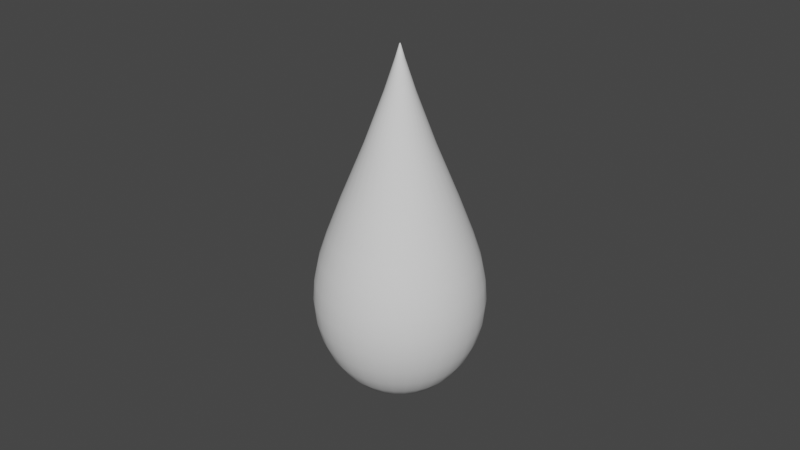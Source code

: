 # Source: raindrop.blend  (saved by Blender 2.82.7; exported with 4.5.12 LTS)
import bpy
from mathutils import Matrix  # noqa: F401  (used for matrix-valued properties, if any)

bpy.ops.wm.read_factory_settings(use_empty=True)
scene = bpy.context.scene
scene.name = 'Scene'

# ---- collections
col_collection = bpy.data.collections.new('Collection'); scene.collection.children.link(col_collection)

# ---- world
world_world = bpy.data.worlds.new('World'); scene.world = world_world
world_world.use_nodes = True; world_world.node_tree.nodes.clear()
_N = world_world.node_tree.nodes; _L = world_world.node_tree.links
n0 = _N.new('ShaderNodeOutputWorld'); n0.name = 'World Output'; n0.location = (300, 300)
n1 = _N.new('ShaderNodeBackground'); n1.name = 'Background'; n1.location = (10, 300)
n1.inputs[0].default_value = (0.05088, 0.05088, 0.05088, 1.0)
_L.new(n1.outputs[0], n0.inputs[0])
n0.is_active_output = True
world_world.color = (0.05088, 0.05088, 0.05088)
world_world.use_sun_shadow = False
world_world.sun_shadow_jitter_overblur = 0.0

# ---- meshes
me_sphere = bpy.data.meshes.new('Sphere')
me_sphere.from_pydata([(-9.465e-08, 0.004258, 1.864), (-8.072e-08, 0.03149, 1.773), (2.813e-08, 0.3922, 0.8117), (3.622e-08, 0.4904, 0.5547), (3.622e-08, 0.5449, 0.3909), (3.622e-08, 0.5785, 0.2319), (3.622e-08, 0.5898, 0.08514), (3.622e-08, 0.5785, -0.05391), (3.622e-08, 0.3277, -0.5075), (0.0008306, 0.004176, 1.864), (0.006143, 0.03088, 1.773), (0.07652, 0.3847, 0.8117), (0.09568, 0.481, 0.5547), (0.1063, 0.5345, 0.3909), (0.1129, 0.5674, 0.2319), (0.1151, 0.5785, 0.08514), (0.1129, 0.5674, -0.05391), (0.1063, 0.5345, -0.1876), (0.09568, 0.481, -0.3108), (0.08137, 0.4091, -0.4189), (0.06393, 0.3214, -0.5075), (0.04403, 0.2214, -0.5734), (0.02245, 0.1129, -0.6139), (0.001629, 0.003933, 1.864), (0.01205, 0.02909, 1.773), (0.1501, 0.3624, 0.8117), (0.1877, 0.4531, 0.5547), (0.2085, 0.5034, 0.3909), (0.2214, 0.5345, 0.2319), (0.2257, 0.5449, 0.08514), (0.2214, 0.5345, -0.05391), (0.2085, 0.5034, -0.1876), (0.1877, 0.4531, -0.3108), (0.1596, 0.3853, -0.4189), (0.1254, 0.3027, -0.5075), (0.08638, 0.2085, -0.5734), (0.04403, 0.1063, -0.6139), (0.002366, 0.00354, 1.864), (0.01749, 0.02618, 1.773), (0.2179, 0.3261, 0.8117), (0.2725, 0.4078, 0.5547), (0.3027, 0.4531, 0.3909), (0.3214, 0.481, 0.2319), (0.3277, 0.4904, 0.08514), (0.3214, 0.481, -0.05391), (0.3027, 0.4531, -0.1876), (0.2725, 0.4078, -0.3108), (0.2317, 0.3468, -0.4189), (0.1821, 0.2725, -0.5075), (0.1254, 0.1877, -0.5734), (0.06393, 0.09568, -0.6139), (0.003011, 0.00301, 1.864), (0.02226, 0.02226, 1.773), (0.2774, 0.2774, 0.8117), (0.3468, 0.3468, 0.5547), (0.3853, 0.3853, 0.3909), (0.4091, 0.4091, 0.2319), (0.4171, 0.4171, 0.08514), (0.4091, 0.4091, -0.05391), (0.3853, 0.3853, -0.1876), (0.3468, 0.3468, -0.3108), (0.2949, 0.2949, -0.4189), (0.2317, 0.2317, -0.5075), (0.1596, 0.1596, -0.5734), (0.08137, 0.08137, -0.6139), (0.00354, 0.002365, 1.864), (0.02618, 0.01749, 1.773), (0.3261, 0.2179, 0.8117), (0.4078, 0.2725, 0.5547), (0.4531, 0.3027, 0.3909), (0.481, 0.3214, 0.2319), (0.4904, 0.3277, 0.08514), (0.481, 0.3214, -0.05391), (0.4531, 0.3027, -0.1876), (0.4078, 0.2725, -0.3108), (0.3468, 0.2317, -0.4189), (0.2725, 0.1821, -0.5075), (0.1877, 0.1254, -0.5734), (0.09568, 0.06393, -0.6139), (0.003934, 0.001629, 1.864), (0.02909, 0.01205, 1.773), (0.3624, 0.1501, 0.8117), (0.4531, 0.1877, 0.5547), (0.5034, 0.2085, 0.3909), (0.5345, 0.2214, 0.2319), (0.5449, 0.2257, 0.08514), (0.5345, 0.2214, -0.05391), (0.5034, 0.2085, -0.1876), (0.4531, 0.1877, -0.3108), (0.3853, 0.1596, -0.4189), (0.3027, 0.1254, -0.5075), (0.2085, 0.08638, -0.5734), (0.1063, 0.04403, -0.6139), (0.004176, 0.0008302, 1.864), (0.03088, 0.006142, 1.773), (0.3847, 0.07652, 0.8117), (0.481, 0.09568, 0.5547), (0.5345, 0.1063, 0.3909), (0.5674, 0.1129, 0.2319), (0.5785, 0.1151, 0.08514), (0.5674, 0.1129, -0.05391), (0.5345, 0.1063, -0.1876), (0.481, 0.09568, -0.3108), (0.4091, 0.08137, -0.4189), (0.3214, 0.06393, -0.5075), (0.2214, 0.04403, -0.5734), (0.1129, 0.02245, -0.6139), (0.004258, -4.398e-07, 1.864), (0.03149, -4.253e-07, 1.773), (0.3922, -3.133e-07, 0.8117), (0.4904, -3.137e-07, 0.5547), (0.5449, -2.786e-07, 0.3909), (0.5785, -3.489e-07, 0.2319), (0.5898, -3.401e-07, 0.08514), (0.5785, -3.489e-07, -0.05391), (0.5449, -2.522e-07, -0.1876), (0.4904, -3.137e-07, -0.3108), (0.4171, -3.049e-07, -0.4189), (0.3277, -3.181e-07, -0.5075), (0.2257, -2.961e-07, -0.5734), (0.1151, -2.983e-07, -0.6139), (0.004176, -0.0008311, 1.864), (0.03088, -0.006143, 1.773), (0.3847, -0.07652, 0.8117), (0.481, -0.09568, 0.5547), (0.5345, -0.1063, 0.3909), (0.5674, -0.1129, 0.2319), (0.5785, -0.1151, 0.08514), (0.5674, -0.1129, -0.05391), (0.5345, -0.1063, -0.1876), (0.481, -0.09568, -0.3108), (0.4091, -0.08137, -0.4189), (0.3214, -0.06393, -0.5075), (0.2214, -0.04404, -0.5734), (0.1129, -0.02245, -0.6139), (0.003934, -0.00163, 1.864), (0.02909, -0.01205, 1.773), (0.3624, -0.1501, 0.8117), (0.4531, -0.1877, 0.5547), (0.5034, -0.2085, 0.3909), (0.5345, -0.2214, 0.2319), (0.5449, -0.2257, 0.08514), (0.5345, -0.2214, -0.05391), (0.5034, -0.2085, -0.1876), (0.4531, -0.1877, -0.3108), (0.3853, -0.1596, -0.4189), (0.3027, -0.1254, -0.5075), (0.2085, -0.08638, -0.5734), (0.1063, -0.04404, -0.6139), (0.00354, -0.002366, 1.864), (0.02618, -0.01749, 1.773), (0.3261, -0.2179, 0.8117), (0.4078, -0.2725, 0.5547), (0.4531, -0.3027, 0.3909), (0.481, -0.3214, 0.2319), (0.4904, -0.3277, 0.08514), (0.481, -0.3214, -0.05391), (0.4531, -0.3027, -0.1876), (0.4078, -0.2725, -0.3108), (0.3468, -0.2317, -0.4189), (0.2725, -0.1821, -0.5075), (0.1877, -0.1254, -0.5734), (0.09568, -0.06393, -0.6139), (0.003011, -0.003011, 1.864), (0.02226, -0.02226, 1.773), (0.2774, -0.2774, 0.8117), (0.3468, -0.3468, 0.5547), (0.3853, -0.3853, 0.3909), (0.4091, -0.4091, 0.2319), (0.4171, -0.4171, 0.08514), (0.4091, -0.4091, -0.05391), (0.3853, -0.3853, -0.1876), (0.3468, -0.3468, -0.3108), (0.2949, -0.2949, -0.4189), (0.2317, -0.2317, -0.5075), (0.1596, -0.1596, -0.5734), (0.08137, -0.08137, -0.6139), (0.002365, -0.003541, 1.864), (0.01749, -0.02618, 1.773), (0.2179, -0.3261, 0.8117), (0.2725, -0.4078, 0.5547), (0.3027, -0.4531, 0.3909), (0.3214, -0.481, 0.2319), (0.3277, -0.4904, 0.08514), (0.3214, -0.481, -0.05391), (0.3027, -0.4531, -0.1876), (0.2725, -0.4078, -0.3108), (0.2317, -0.3468, -0.4189), (0.1821, -0.2725, -0.5075), (0.1254, -0.1877, -0.5734), (0.06393, -0.09568, -0.6139), (3.622e-08, -3.089e-07, -0.6276), (0.001629, -0.003934, 1.864), (0.01205, -0.02909, 1.773), (0.1501, -0.3624, 0.8117), (0.1877, -0.4531, 0.5547), (0.2085, -0.5034, 0.3909), (0.2214, -0.5345, 0.2319), (0.2257, -0.5449, 0.08514), (0.2214, -0.5345, -0.05391), (0.2085, -0.5034, -0.1876), (0.1877, -0.4531, -0.3108), (0.1596, -0.3853, -0.4189), (0.1254, -0.3027, -0.5075), (0.08638, -0.2085, -0.5734), (0.04403, -0.1063, -0.6139), (0.0008306, -0.004177, 1.864), (0.006143, -0.03088, 1.773), (0.07652, -0.3847, 0.8117), (0.09568, -0.481, 0.5547), (0.1063, -0.5345, 0.3909), (0.1129, -0.5674, 0.2319), (0.1151, -0.5785, 0.08514), (0.1129, -0.5674, -0.05391), (0.1063, -0.5345, -0.1876), (0.09568, -0.481, -0.3108), (0.08137, -0.4091, -0.4189), (0.06393, -0.3214, -0.5075), (0.04403, -0.2214, -0.5734), (0.02245, -0.1129, -0.6139), (-9.481e-08, -0.004258, 1.864), (-7.733e-08, -0.03149, 1.773), (1.379e-08, -0.3922, 0.8117), (-1.418e-08, -0.4904, 0.5547), (7.371e-08, -0.5449, 0.3909), (-1.418e-08, -0.5785, 0.2319), (-2.297e-08, -0.5898, 0.08514), (-1.418e-08, -0.5785, -0.05391), (7.371e-08, -0.5449, -0.1876), (-1.418e-08, -0.4904, -0.3108), (2.098e-08, -0.4171, -0.4189), (2.977e-08, -0.3277, -0.5075), (3.856e-08, -0.2257, -0.5734), (3.856e-08, -0.1151, -0.6139), (-0.0008308, -0.004177, 1.864), (-0.006143, -0.03088, 1.773), (-0.07652, -0.3847, 0.8117), (-0.09568, -0.481, 0.5547), (-0.1063, -0.5345, 0.3909), (-0.1129, -0.5674, 0.2319), (-0.1151, -0.5785, 0.08514), (-0.1129, -0.5674, -0.05391), (-0.1063, -0.5345, -0.1876), (-0.09568, -0.481, -0.3108), (-0.08137, -0.4091, -0.4189), (-0.06393, -0.3214, -0.5075), (-0.04403, -0.2214, -0.5734), (-0.02245, -0.1129, -0.6139), (-0.00163, -0.003934, 1.864), (-0.01205, -0.02909, 1.773), (-0.1501, -0.3624, 0.8117), (-0.1877, -0.4531, 0.5547), (-0.2085, -0.5034, 0.3909), (-0.2214, -0.5345, 0.2319), (-0.2257, -0.5449, 0.08514), (-0.2214, -0.5345, -0.05391), (-0.2085, -0.5034, -0.1876), (-0.1877, -0.4531, -0.3108), (-0.1596, -0.3853, -0.4189), (-0.1254, -0.3027, -0.5075), (-0.08638, -0.2085, -0.5734), (-0.04403, -0.1063, -0.6139), (-0.002366, -0.003541, 1.864), (-0.01749, -0.02618, 1.773), (-0.2179, -0.3261, 0.8117), (-0.2725, -0.4078, 0.5547), (-0.3027, -0.4531, 0.3909), (-0.3214, -0.481, 0.2319), (-0.3277, -0.4904, 0.08514), (-0.3214, -0.481, -0.05391), (-0.3027, -0.4531, -0.1876), (-0.2725, -0.4078, -0.3108), (-0.2317, -0.3468, -0.4189), (-0.1821, -0.2725, -0.5075), (-0.1254, -0.1877, -0.5734), (-0.06393, -0.09568, -0.6139), (-9.968e-08, -4.448e-07, 1.868), (-0.003011, -0.003011, 1.864), (-0.02226, -0.02226, 1.773), (-0.2774, -0.2774, 0.8117), (-0.3468, -0.3468, 0.5547), (-0.3853, -0.3853, 0.3909), (-0.4091, -0.4091, 0.2319), (-0.4171, -0.4171, 0.08514), (-0.4091, -0.4091, -0.05391), (-0.3853, -0.3853, -0.1876), (-0.3468, -0.3468, -0.3108), (-0.2949, -0.2949, -0.4189), (-0.2317, -0.2317, -0.5075), (-0.1596, -0.1596, -0.5734), (-0.08137, -0.08137, -0.6139), (-0.00354, -0.002366, 1.864), (-0.02618, -0.01749, 1.773), (-0.3261, -0.2179, 0.8117), (-0.4078, -0.2725, 0.5547), (-0.4531, -0.3027, 0.3909), (-0.481, -0.3214, 0.2319), (-0.4904, -0.3277, 0.08514), (-0.481, -0.3214, -0.05391), (-0.4531, -0.3027, -0.1876), (-0.4078, -0.2725, -0.3108), (-0.3468, -0.2317, -0.4189), (-0.2725, -0.1821, -0.5075), (-0.1877, -0.1254, -0.5734), (-0.09568, -0.06393, -0.6139), (-0.003934, -0.00163, 1.864), (-0.02909, -0.01205, 1.773), (-0.3624, -0.1501, 0.8117), (-0.4531, -0.1877, 0.5547), (-0.5034, -0.2085, 0.3909), (-0.5345, -0.2214, 0.2319), (-0.5449, -0.2257, 0.08514), (-0.5345, -0.2214, -0.05391), (-0.5034, -0.2085, -0.1876), (-0.4531, -0.1877, -0.3108), (-0.3853, -0.1596, -0.4189), (-0.3027, -0.1254, -0.5075), (-0.2085, -0.08638, -0.5734), (-0.1063, -0.04404, -0.6139), (-0.004176, -0.0008311, 1.864), (-0.03088, -0.006143, 1.773), (-0.3847, -0.07652, 0.8117), (-0.481, -0.09568, 0.5547), (-0.5345, -0.1063, 0.3909), (-0.5674, -0.1129, 0.2319), (-0.5785, -0.1151, 0.08514), (-0.5674, -0.1129, -0.05391), (-0.5345, -0.1063, -0.1876), (-0.481, -0.09568, -0.3108), (-0.4091, -0.08137, -0.4189), (-0.3214, -0.06393, -0.5075), (-0.2214, -0.04404, -0.5734), (-0.1129, -0.02245, -0.6139), (-0.004258, -4.394e-07, 1.864), (-0.03149, -4.222e-07, 1.773), (-0.3922, -2.389e-07, 0.8117), (-0.4904, -1.995e-07, 0.5547), (-0.5449, -3.049e-07, 0.3909), (-0.5785, -1.731e-07, 0.2319), (-0.5898, -1.995e-07, 0.08514), (-0.5785, -1.731e-07, -0.05391), (-0.5449, -3.049e-07, -0.1876), (-0.4904, -1.995e-07, -0.3108), (-0.4171, -2.258e-07, -0.4189), (-0.3277, -2.698e-07, -0.5075), (-0.2257, -2.654e-07, -0.5734), (-0.1151, -3.027e-07, -0.6139), (-0.004176, 0.0008302, 1.864), (-0.03088, 0.006142, 1.773), (-0.3847, 0.07652, 0.8117), (-0.481, 0.09568, 0.5547), (-0.5345, 0.1063, 0.3909), (-0.5674, 0.1129, 0.2319), (-0.5785, 0.1151, 0.08514), (-0.5674, 0.1129, -0.05391), (-0.5345, 0.1063, -0.1876), (-0.481, 0.09568, -0.3108), (-0.4091, 0.08137, -0.4189), (-0.3214, 0.06393, -0.5075), (-0.2214, 0.04403, -0.5734), (-0.1129, 0.02245, -0.6139), (-0.003934, 0.001629, 1.864), (-0.02909, 0.01205, 1.773), (-0.3624, 0.1501, 0.8117), (-0.4531, 0.1877, 0.5547), (-0.5034, 0.2085, 0.3909), (-0.5345, 0.2214, 0.2319), (-0.5449, 0.2257, 0.08514), (-0.5345, 0.2214, -0.05391), (-0.5034, 0.2085, -0.1876), (-0.4531, 0.1877, -0.3108), (-0.3853, 0.1596, -0.4189), (-0.3027, 0.1254, -0.5075), (-0.2085, 0.08638, -0.5734), (-0.1063, 0.04403, -0.6139), (-0.00354, 0.002365, 1.864), (-0.02618, 0.01749, 1.773), (-0.3261, 0.2179, 0.8117), (-0.4078, 0.2725, 0.5547), (-0.4531, 0.3027, 0.3909), (-0.481, 0.3214, 0.2319), (-0.4904, 0.3277, 0.08514), (-0.481, 0.3214, -0.05391), (-0.4531, 0.3027, -0.1876), (-0.4078, 0.2725, -0.3108), (-0.3468, 0.2317, -0.4189), (-0.2725, 0.1821, -0.5075), (-0.1877, 0.1254, -0.5734), (-0.09568, 0.06393, -0.6139), (-0.003011, 0.00301, 1.864), (-0.02226, 0.02226, 1.773), (-0.2774, 0.2774, 0.8117), (-0.3468, 0.3468, 0.5547), (-0.3853, 0.3853, 0.3909), (-0.4091, 0.4091, 0.2319), (-0.4171, 0.4171, 0.08514), (-0.4091, 0.4091, -0.05391), (-0.3853, 0.3853, -0.1876), (-0.3468, 0.3468, -0.3108), (-0.2949, 0.2949, -0.4189), (-0.2317, 0.2317, -0.5075), (-0.1596, 0.1596, -0.5734), (-0.08137, 0.08137, -0.6139), (-0.002366, 0.00354, 1.864), (-0.01749, 0.02618, 1.773), (-0.2179, 0.3261, 0.8117), (-0.2725, 0.4078, 0.5547), (-0.3027, 0.4531, 0.3909), (-0.3214, 0.481, 0.2319), (-0.3277, 0.4904, 0.08514), (-0.3214, 0.481, -0.05391), (-0.3027, 0.4531, -0.1876), (-0.2725, 0.4078, -0.3108), (-0.2317, 0.3468, -0.4189), (-0.1821, 0.2725, -0.5075), (-0.1254, 0.1877, -0.5734), (-0.06393, 0.09568, -0.6139), (-0.00163, 0.003933, 1.864), (-0.01205, 0.02909, 1.773), (-0.1501, 0.3624, 0.8117), (-0.1877, 0.4531, 0.5547), (-0.2085, 0.5034, 0.3909), (-0.2214, 0.5345, 0.2319), (-0.2257, 0.5449, 0.08514), (-0.2214, 0.5345, -0.05391), (-0.2085, 0.5034, -0.1876), (-0.1877, 0.4531, -0.3108), (-0.1596, 0.3853, -0.4189), (-0.1254, 0.3027, -0.5075), (-0.08638, 0.2085, -0.5734), (-0.04403, 0.1063, -0.6139), (-0.0008308, 0.004176, 1.864), (-0.006143, 0.03088, 1.773), (-0.07652, 0.3847, 0.8117), (-0.09568, 0.481, 0.5547), (-0.1063, 0.5345, 0.3909), (-0.1129, 0.5674, 0.2319), (-0.1151, 0.5785, 0.08514), (-0.1129, 0.5674, -0.05391), (-0.1063, 0.5345, -0.1876), (-0.09568, 0.481, -0.3108), (-0.08137, 0.4091, -0.4189), (-0.06393, 0.3214, -0.5075), (-0.04403, 0.2214, -0.5734), (-0.02245, 0.1129, -0.6139), (7.371e-08, 0.5449, -0.1876), (1.968e-07, 0.4904, -0.3108), (1.264e-07, 0.4171, -0.4189), (8.25e-08, 0.2257, -0.5734), (4.515e-08, 0.1151, -0.6139), (-1.446e-08, 0.2316, 1.204), (-5.534e-08, 0.1004, 1.561), (0.01958, 0.09843, 1.561), (0.04518, 0.2272, 1.204), (0.03841, 0.09272, 1.561), (0.08863, 0.214, 1.204), (0.05576, 0.08344, 1.561), (0.1287, 0.1926, 1.204), (0.07096, 0.07096, 1.561), (0.1638, 0.1638, 1.204), (0.08344, 0.05576, 1.561), (0.1926, 0.1287, 1.204), (0.09272, 0.0384, 1.561), (0.214, 0.08863, 1.204), (0.09843, 0.01958, 1.561), (0.2272, 0.04518, 1.204), (0.1004, -3.98e-07, 1.561), (0.2316, -3.556e-07, 1.204), (0.09843, -0.01958, 1.561), (0.2272, -0.04518, 1.204), (0.09272, -0.03841, 1.561), (0.214, -0.08863, 1.204), (0.08344, -0.05576, 1.561), (0.1926, -0.1287, 1.204), (0.07096, -0.07096, 1.561), (0.1638, -0.1638, 1.204), (0.05576, -0.08344, 1.561), (0.1287, -0.1926, 1.204), (0.03841, -0.09272, 1.561), (0.08863, -0.214, 1.204), (0.01958, -0.09843, 1.561), (0.04518, -0.2272, 1.204), (-4.971e-08, -0.1004, 1.561), (-1.371e-08, -0.2316, 1.204), (-0.01958, -0.09843, 1.561), (-0.04518, -0.2272, 1.204), (-0.03841, -0.09272, 1.561), (-0.08863, -0.214, 1.204), (-0.05576, -0.08344, 1.561), (-0.1287, -0.1926, 1.204), (-0.07096, -0.07096, 1.561), (-0.1638, -0.1638, 1.204), (-0.08344, -0.05576, 1.561), (-0.1926, -0.1287, 1.204), (-0.09272, -0.03841, 1.561), (-0.214, -0.08863, 1.204), (-0.09843, -0.01958, 1.561), (-0.2271, -0.04518, 1.204), (-0.1004, -3.92e-07, 1.561), (-0.2316, -3.266e-07, 1.204), (-0.09843, 0.01958, 1.561), (-0.2271, 0.04518, 1.204), (-0.09272, 0.0384, 1.561), (-0.214, 0.08863, 1.204), (-0.08344, 0.05576, 1.561), (-0.1926, 0.1287, 1.204), (-0.07096, 0.07096, 1.561), (-0.1638, 0.1638, 1.204), (-0.05576, 0.08344, 1.561), (-0.1287, 0.1926, 1.204), (-0.03841, 0.09272, 1.561), (-0.08863, 0.214, 1.204), (-0.01958, 0.09843, 1.561), (-0.04518, 0.2271, 1.204)], [], [(8, 447, 19, 20), (4, 3, 12, 13), (448, 8, 20, 21), (5, 4, 13, 14), (449, 448, 21, 22), (6, 5, 14, 15), (0, 276, 9), (191, 449, 22), (7, 6, 15, 16), (1, 0, 9, 10), (445, 7, 16, 17), (433, 513, 450, 2), (446, 445, 17, 18), (452, 10, 24, 454), (447, 446, 18, 19), (3, 2, 11, 12), (19, 18, 32, 33), (12, 11, 25, 26), (20, 19, 33, 34), (13, 12, 26, 27), (21, 20, 34, 35), (14, 13, 27, 28), (22, 21, 35, 36), (15, 14, 28, 29), (9, 276, 23), (191, 22, 36), (16, 15, 29, 30), (10, 9, 23, 24), (17, 16, 30, 31), (11, 453, 455, 25), (18, 17, 31, 32), (454, 24, 38, 456), (23, 276, 37), (191, 36, 50), (30, 29, 43, 44), (24, 23, 37, 38), (31, 30, 44, 45), (25, 455, 457, 39), (32, 31, 45, 46), (456, 38, 52, 458), (33, 32, 46, 47), (26, 25, 39, 40), (34, 33, 47, 48), (27, 26, 40, 41), (35, 34, 48, 49), (28, 27, 41, 42), (36, 35, 49, 50), (29, 28, 42, 43), (40, 39, 53, 54), (48, 47, 61, 62), (41, 40, 54, 55), (49, 48, 62, 63), (42, 41, 55, 56), (50, 49, 63, 64), (43, 42, 56, 57), (37, 276, 51), (191, 50, 64), (44, 43, 57, 58), (38, 37, 51, 52), (45, 44, 58, 59), (39, 457, 459, 53), (46, 45, 59, 60), (458, 52, 66, 460), (47, 46, 60, 61), (58, 57, 71, 72), (52, 51, 65, 66), (59, 58, 72, 73), (53, 459, 461, 67), (60, 59, 73, 74), (460, 66, 80, 462), (61, 60, 74, 75), (54, 53, 67, 68), (62, 61, 75, 76), (55, 54, 68, 69), (63, 62, 76, 77), (56, 55, 69, 70), (64, 63, 77, 78), (57, 56, 70, 71), (51, 276, 65), (191, 64, 78), (76, 75, 89, 90), (69, 68, 82, 83), (77, 76, 90, 91), (70, 69, 83, 84), (78, 77, 91, 92), (71, 70, 84, 85), (65, 276, 79), (191, 78, 92), (72, 71, 85, 86), (66, 65, 79, 80), (73, 72, 86, 87), (67, 461, 463, 81), (74, 73, 87, 88), (462, 80, 94, 464), (75, 74, 88, 89), (68, 67, 81, 82), (80, 79, 93, 94), (87, 86, 100, 101), (81, 463, 465, 95), (88, 87, 101, 102), (464, 94, 108, 466), (89, 88, 102, 103), (82, 81, 95, 96), (90, 89, 103, 104), (83, 82, 96, 97), (91, 90, 104, 105), (84, 83, 97, 98), (92, 91, 105, 106), (85, 84, 98, 99), (79, 276, 93), (191, 92, 106), (86, 85, 99, 100), (97, 96, 110, 111), (105, 104, 118, 119), (98, 97, 111, 112), (106, 105, 119, 120), (99, 98, 112, 113), (93, 276, 107), (191, 106, 120), (100, 99, 113, 114), (94, 93, 107, 108), (101, 100, 114, 115), (95, 465, 467, 109), (102, 101, 115, 116), (466, 108, 122, 468), (103, 102, 116, 117), (96, 95, 109, 110), (104, 103, 117, 118), (115, 114, 128, 129), (109, 467, 469, 123), (116, 115, 129, 130), (468, 122, 136, 470), (117, 116, 130, 131), (110, 109, 123, 124), (118, 117, 131, 132), (111, 110, 124, 125), (119, 118, 132, 133), (112, 111, 125, 126), (120, 119, 133, 134), (113, 112, 126, 127), (107, 276, 121), (191, 120, 134), (114, 113, 127, 128), (108, 107, 121, 122), (133, 132, 146, 147), (126, 125, 139, 140), (134, 133, 147, 148), (127, 126, 140, 141), (121, 276, 135), (191, 134, 148), (128, 127, 141, 142), (122, 121, 135, 136), (129, 128, 142, 143), (123, 469, 471, 137), (130, 129, 143, 144), (470, 136, 150, 472), (131, 130, 144, 145), (124, 123, 137, 138), (132, 131, 145, 146), (125, 124, 138, 139), (144, 143, 157, 158), (472, 150, 164, 474), (145, 144, 158, 159), (138, 137, 151, 152), (146, 145, 159, 160), (139, 138, 152, 153), (147, 146, 160, 161), (140, 139, 153, 154), (148, 147, 161, 162), (141, 140, 154, 155), (135, 276, 149), (191, 148, 162), (142, 141, 155, 156), (136, 135, 149, 150), (143, 142, 156, 157), (137, 471, 473, 151), (162, 161, 175, 176), (155, 154, 168, 169), (149, 276, 163), (191, 162, 176), (156, 155, 169, 170), (150, 149, 163, 164), (157, 156, 170, 171), (151, 473, 475, 165), (158, 157, 171, 172), (474, 164, 178, 476), (159, 158, 172, 173), (152, 151, 165, 166), (160, 159, 173, 174), (153, 152, 166, 167), (161, 160, 174, 175), (154, 153, 167, 168), (476, 178, 193, 478), (173, 172, 186, 187), (166, 165, 179, 180), (174, 173, 187, 188), (167, 166, 180, 181), (175, 174, 188, 189), (168, 167, 181, 182), (176, 175, 189, 190), (169, 168, 182, 183), (163, 276, 177), (191, 176, 190), (170, 169, 183, 184), (164, 163, 177, 178), (171, 170, 184, 185), (165, 475, 477, 179), (172, 171, 185, 186), (183, 182, 197, 198), (177, 276, 192), (191, 190, 205), (184, 183, 198, 199), (178, 177, 192, 193), (185, 184, 199, 200), (179, 477, 479, 194), (186, 185, 200, 201), (478, 193, 207, 480), (187, 186, 201, 202), (180, 179, 194, 195), (188, 187, 202, 203), (181, 180, 195, 196), (189, 188, 203, 204), (182, 181, 196, 197), (190, 189, 204, 205), (202, 201, 215, 216), (195, 194, 208, 209), (203, 202, 216, 217), (196, 195, 209, 210), (204, 203, 217, 218), (197, 196, 210, 211), (205, 204, 218, 219), (198, 197, 211, 212), (192, 276, 206), (191, 205, 219), (199, 198, 212, 213), (193, 192, 206, 207), (200, 199, 213, 214), (194, 479, 481, 208), (201, 200, 214, 215), (480, 207, 221, 482), (206, 276, 220), (191, 219, 233), (213, 212, 226, 227), (207, 206, 220, 221), (214, 213, 227, 228), (208, 481, 483, 222), (215, 214, 228, 229), (482, 221, 235, 484), (216, 215, 229, 230), (209, 208, 222, 223), (217, 216, 230, 231), (210, 209, 223, 224), (218, 217, 231, 232), (211, 210, 224, 225), (219, 218, 232, 233), (212, 211, 225, 226), (223, 222, 236, 237), (231, 230, 244, 245), (224, 223, 237, 238), (232, 231, 245, 246), (225, 224, 238, 239), (233, 232, 246, 247), (226, 225, 239, 240), (220, 276, 234), (191, 233, 247), (227, 226, 240, 241), (221, 220, 234, 235), (228, 227, 241, 242), (222, 483, 485, 236), (229, 228, 242, 243), (484, 235, 249, 486), (230, 229, 243, 244), (241, 240, 254, 255), (235, 234, 248, 249), (242, 241, 255, 256), (236, 485, 487, 250), (243, 242, 256, 257), (486, 249, 263, 488), (244, 243, 257, 258), (237, 236, 250, 251), (245, 244, 258, 259), (238, 237, 251, 252), (246, 245, 259, 260), (239, 238, 252, 253), (247, 246, 260, 261), (240, 239, 253, 254), (234, 276, 248), (191, 247, 261), (259, 258, 272, 273), (252, 251, 265, 266), (260, 259, 273, 274), (253, 252, 266, 267), (261, 260, 274, 275), (254, 253, 267, 268), (248, 276, 262), (191, 261, 275), (255, 254, 268, 269), (249, 248, 262, 263), (256, 255, 269, 270), (250, 487, 489, 264), (257, 256, 270, 271), (488, 263, 278, 490), (258, 257, 271, 272), (251, 250, 264, 265), (270, 269, 284, 285), (264, 489, 491, 279), (271, 270, 285, 286), (490, 278, 292, 492), (272, 271, 286, 287), (265, 264, 279, 280), (273, 272, 287, 288), (266, 265, 280, 281), (274, 273, 288, 289), (267, 266, 281, 282), (275, 274, 289, 290), (268, 267, 282, 283), (262, 276, 277), (191, 275, 290), (269, 268, 283, 284), (263, 262, 277, 278), (289, 288, 302, 303), (282, 281, 295, 296), (290, 289, 303, 304), (283, 282, 296, 297), (277, 276, 291), (191, 290, 304), (284, 283, 297, 298), (278, 277, 291, 292), (285, 284, 298, 299), (279, 491, 493, 293), (286, 285, 299, 300), (492, 292, 306, 494), (287, 286, 300, 301), (280, 279, 293, 294), (288, 287, 301, 302), (281, 280, 294, 295), (293, 493, 495, 307), (300, 299, 313, 314), (494, 306, 320, 496), (301, 300, 314, 315), (294, 293, 307, 308), (302, 301, 315, 316), (295, 294, 308, 309), (303, 302, 316, 317), (296, 295, 309, 310), (304, 303, 317, 318), (297, 296, 310, 311), (291, 276, 305), (191, 304, 318), (298, 297, 311, 312), (292, 291, 305, 306), (299, 298, 312, 313), (310, 309, 323, 324), (318, 317, 331, 332), (311, 310, 324, 325), (305, 276, 319), (191, 318, 332), (312, 311, 325, 326), (306, 305, 319, 320), (313, 312, 326, 327), (307, 495, 497, 321), (314, 313, 327, 328), (496, 320, 334, 498), (315, 314, 328, 329), (308, 307, 321, 322), (316, 315, 329, 330), (309, 308, 322, 323), (317, 316, 330, 331), (328, 327, 341, 342), (498, 334, 348, 500), (329, 328, 342, 343), (322, 321, 335, 336), (330, 329, 343, 344), (323, 322, 336, 337), (331, 330, 344, 345), (324, 323, 337, 338), (332, 331, 345, 346), (325, 324, 338, 339), (319, 276, 333), (191, 332, 346), (326, 325, 339, 340), (320, 319, 333, 334), (327, 326, 340, 341), (321, 497, 499, 335), (346, 345, 359, 360), (339, 338, 352, 353), (333, 276, 347), (191, 346, 360), (340, 339, 353, 354), (334, 333, 347, 348), (341, 340, 354, 355), (335, 499, 501, 349), (342, 341, 355, 356), (500, 348, 362, 502), (343, 342, 356, 357), (336, 335, 349, 350), (344, 343, 357, 358), (337, 336, 350, 351), (345, 344, 358, 359), (338, 337, 351, 352), (502, 362, 376, 504), (357, 356, 370, 371), (350, 349, 363, 364), (358, 357, 371, 372), (351, 350, 364, 365), (359, 358, 372, 373), (352, 351, 365, 366), (360, 359, 373, 374), (353, 352, 366, 367), (347, 276, 361), (191, 360, 374), (354, 353, 367, 368), (348, 347, 361, 362), (355, 354, 368, 369), (349, 501, 503, 363), (356, 355, 369, 370), (367, 366, 380, 381), (361, 276, 375), (191, 374, 388), (368, 367, 381, 382), (362, 361, 375, 376), (369, 368, 382, 383), (363, 503, 505, 377), (370, 369, 383, 384), (504, 376, 390, 506), (371, 370, 384, 385), (364, 363, 377, 378), (372, 371, 385, 386), (365, 364, 378, 379), (373, 372, 386, 387), (366, 365, 379, 380), (374, 373, 387, 388), (385, 384, 398, 399), (378, 377, 391, 392), (386, 385, 399, 400), (379, 378, 392, 393), (387, 386, 400, 401), (380, 379, 393, 394), (388, 387, 401, 402), (381, 380, 394, 395), (375, 276, 389), (191, 388, 402), (382, 381, 395, 396), (376, 375, 389, 390), (383, 382, 396, 397), (377, 505, 507, 391), (384, 383, 397, 398), (506, 390, 404, 508), (191, 402, 416), (396, 395, 409, 410), (390, 389, 403, 404), (397, 396, 410, 411), (391, 507, 509, 405), (398, 397, 411, 412), (508, 404, 418, 510), (399, 398, 412, 413), (392, 391, 405, 406), (400, 399, 413, 414), (393, 392, 406, 407), (401, 400, 414, 415), (394, 393, 407, 408), (402, 401, 415, 416), (395, 394, 408, 409), (389, 276, 403), (414, 413, 427, 428), (407, 406, 420, 421), (415, 414, 428, 429), (408, 407, 421, 422), (416, 415, 429, 430), (409, 408, 422, 423), (403, 276, 417), (191, 416, 430), (410, 409, 423, 424), (404, 403, 417, 418), (411, 410, 424, 425), (405, 509, 511, 419), (412, 411, 425, 426), (510, 418, 432, 512), (413, 412, 426, 427), (406, 405, 419, 420), (418, 417, 431, 432), (425, 424, 438, 439), (419, 511, 513, 433), (426, 425, 439, 440), (427, 426, 440, 441), (420, 419, 433, 434), (428, 427, 441, 442), (421, 420, 434, 435), (429, 428, 442, 443), (422, 421, 435, 436), (430, 429, 443, 444), (423, 422, 436, 437), (417, 276, 431), (191, 430, 444), (424, 423, 437, 438), (435, 434, 3, 4), (443, 442, 8, 448), (436, 435, 4, 5), (444, 443, 448, 449), (437, 436, 5, 6), (431, 276, 0), (191, 444, 449), (438, 437, 6, 7), (432, 431, 0, 1), (439, 438, 7, 445), (451, 1, 10, 452), (440, 439, 445, 446), (2, 450, 453, 11), (441, 440, 446, 447), (434, 433, 2, 3), (442, 441, 447, 8), (453, 450, 451, 452), (455, 453, 452, 454), (457, 455, 454, 456), (459, 457, 456, 458), (461, 459, 458, 460), (463, 461, 460, 462), (465, 463, 462, 464), (467, 465, 464, 466), (469, 467, 466, 468), (471, 469, 468, 470), (470, 472, 473, 471), (475, 473, 472, 474), (474, 476, 477, 475), (479, 477, 476, 478), (481, 479, 478, 480), (483, 481, 480, 482), (485, 483, 482, 484), (487, 485, 484, 486), (489, 487, 486, 488), (491, 489, 488, 490), (493, 491, 490, 492), (495, 493, 492, 494), (497, 495, 494, 496), (496, 498, 499, 497), (501, 499, 498, 500), (500, 502, 503, 501), (505, 503, 502, 504), (507, 505, 504, 506), (509, 507, 506, 508), (511, 509, 508, 510), (513, 511, 510, 512), (450, 513, 512, 451), (512, 432, 1, 451)])
me_sphere.polygons.foreach_set('use_smooth', [True] * 544)
_uv = me_sphere.uv_layers.new(name='UVMap')
_uv.uv.foreach_set('vector', [0.75, 0.1875, 0.75, 0.25, 0.7188, 0.25, 0.7188, 0.1875, 0.75, 0.625, 0.75, 0.6875, 0.7188, 0.6875, 0.7188, 0.625, 0.75, 0.125, 0.75, 0.1875, 0.7188, 0.1875, 0.7188, 0.125, 0.75, 0.5625, 0.75, 0.625, 0.7188, 0.625, 0.7188, 0.5625, 0.75, 0.0625, 0.75, 0.125, 0.7188, 0.125, 0.7187, 0.0625, 0.75, 0.5, 0.75, 0.5625, 0.7188, 0.5625, 0.7188, 0.5, 0.75, 0.9375, 0.7344, 1.0, 0.7187, 0.9375, 0.7344, 0.0, 0.75, 0.0625, 0.7187, 0.0625, 0.75, 0.4375, 0.75, 0.5, 0.7188, 0.5, 0.7188, 0.4375, 0.75, 0.875, 0.75, 0.9375, 0.7187, 0.9375, 0.7188, 0.875, 0.75, 0.375, 0.75, 0.4375, 0.7188, 0.4375, 0.7188, 0.375, 0.7812, 0.75, 0.7812, 0.7931, 0.75, 0.7931, 0.75, 0.75, 0.75, 0.3125, 0.75, 0.375, 0.7188, 0.375, 0.7188, 0.3125, 0.7188, 0.8413, 0.7188, 0.875, 0.6875, 0.875, 0.6875, 0.8413, 0.75, 0.25, 0.75, 0.3125, 0.7188, 0.3125, 0.7188, 0.25, 0.75, 0.6875, 0.75, 0.75, 0.7188, 0.75, 0.7188, 0.6875, 0.7188, 0.25, 0.7188, 0.3125, 0.6875, 0.3125, 0.6875, 0.25, 0.7188, 0.6875, 0.7188, 0.75, 0.6875, 0.75, 0.6875, 0.6875, 0.7188, 0.1875, 0.7188, 0.25, 0.6875, 0.25, 0.6875, 0.1875, 0.7188, 0.625, 0.7188, 0.6875, 0.6875, 0.6875, 0.6875, 0.625, 0.7188, 0.125, 0.7188, 0.1875, 0.6875, 0.1875, 0.6875, 0.125, 0.7188, 0.5625, 0.7188, 0.625, 0.6875, 0.625, 0.6875, 0.5625, 0.7187, 0.0625, 0.7188, 0.125, 0.6875, 0.125, 0.6875, 0.0625, 0.7188, 0.5, 0.7188, 0.5625, 0.6875, 0.5625, 0.6875, 0.5, 0.7187, 0.9375, 0.7031, 1.0, 0.6875, 0.9375, 0.7031, 0.0, 0.7187, 0.0625, 0.6875, 0.0625, 0.7188, 0.4375, 0.7188, 0.5, 0.6875, 0.5, 0.6875, 0.4375, 0.7188, 0.875, 0.7187, 0.9375, 0.6875, 0.9375, 0.6875, 0.875, 0.7188, 0.375, 0.7188, 0.4375, 0.6875, 0.4375, 0.6875, 0.375, 0.7188, 0.75, 0.7188, 0.7931, 0.6875, 0.7931, 0.6875, 0.75, 0.7188, 0.3125, 0.7188, 0.375, 0.6875, 0.375, 0.6875, 0.3125, 0.6875, 0.8413, 0.6875, 0.875, 0.6562, 0.875, 0.6562, 0.8413, 0.6875, 0.9375, 0.6719, 1.0, 0.6562, 0.9375, 0.6719, 0.0, 0.6875, 0.0625, 0.6562, 0.0625, 0.6875, 0.4375, 0.6875, 0.5, 0.6562, 0.5, 0.6562, 0.4375, 0.6875, 0.875, 0.6875, 0.9375, 0.6562, 0.9375, 0.6562, 0.875, 0.6875, 0.375, 0.6875, 0.4375, 0.6562, 0.4375, 0.6562, 0.375, 0.6875, 0.75, 0.6875, 0.7931, 0.6562, 0.7931, 0.6562, 0.75, 0.6875, 0.3125, 0.6875, 0.375, 0.6562, 0.375, 0.6562, 0.3125, 0.6562, 0.8413, 0.6562, 0.875, 0.625, 0.875, 0.625, 0.8413, 0.6875, 0.25, 0.6875, 0.3125, 0.6562, 0.3125, 0.6562, 0.25, 0.6875, 0.6875, 0.6875, 0.75, 0.6562, 0.75, 0.6562, 0.6875, 0.6875, 0.1875, 0.6875, 0.25, 0.6562, 0.25, 0.6562, 0.1875, 0.6875, 0.625, 0.6875, 0.6875, 0.6562, 0.6875, 0.6562, 0.625, 0.6875, 0.125, 0.6875, 0.1875, 0.6562, 0.1875, 0.6562, 0.125, 0.6875, 0.5625, 0.6875, 0.625, 0.6562, 0.625, 0.6562, 0.5625, 0.6875, 0.0625, 0.6875, 0.125, 0.6562, 0.125, 0.6562, 0.0625, 0.6875, 0.5, 0.6875, 0.5625, 0.6562, 0.5625, 0.6562, 0.5, 0.6562, 0.6875, 0.6562, 0.75, 0.625, 0.75, 0.625, 0.6875, 0.6562, 0.1875, 0.6562, 0.25, 0.625, 0.25, 0.625, 0.1875, 0.6562, 0.625, 0.6562, 0.6875, 0.625, 0.6875, 0.625, 0.625, 0.6562, 0.125, 0.6562, 0.1875, 0.625, 0.1875, 0.625, 0.125, 0.6562, 0.5625, 0.6562, 0.625, 0.625, 0.625, 0.625, 0.5625, 0.6562, 0.0625, 0.6562, 0.125, 0.625, 0.125, 0.625, 0.0625, 0.6562, 0.5, 0.6562, 0.5625, 0.625, 0.5625, 0.625, 0.5, 0.6562, 0.9375, 0.6406, 1.0, 0.625, 0.9375, 0.6406, 0.0, 0.6562, 0.0625, 0.625, 0.0625, 0.6562, 0.4375, 0.6562, 0.5, 0.625, 0.5, 0.625, 0.4375, 0.6562, 0.875, 0.6562, 0.9375, 0.625, 0.9375, 0.625, 0.875, 0.6562, 0.375, 0.6562, 0.4375, 0.625, 0.4375, 0.625, 0.375, 0.6562, 0.75, 0.6562, 0.7931, 0.625, 0.7931, 0.625, 0.75, 0.6562, 0.3125, 0.6562, 0.375, 0.625, 0.375, 0.625, 0.3125, 0.625, 0.8413, 0.625, 0.875, 0.5937, 0.875, 0.5937, 0.8413, 0.6562, 0.25, 0.6562, 0.3125, 0.625, 0.3125, 0.625, 0.25, 0.625, 0.4375, 0.625, 0.5, 0.5937, 0.5, 0.5937, 0.4375, 0.625, 0.875, 0.625, 0.9375, 0.5937, 0.9375, 0.5937, 0.875, 0.625, 0.375, 0.625, 0.4375, 0.5937, 0.4375, 0.5938, 0.375, 0.625, 0.75, 0.625, 0.7931, 0.5937, 0.7931, 0.5937, 0.75, 0.625, 0.3125, 0.625, 0.375, 0.5938, 0.375, 0.5937, 0.3125, 0.5937, 0.8413, 0.5937, 0.875, 0.5625, 0.875, 0.5625, 0.8413, 0.625, 0.25, 0.625, 0.3125, 0.5937, 0.3125, 0.5937, 0.25, 0.625, 0.6875, 0.625, 0.75, 0.5937, 0.75, 0.5937, 0.6875, 0.625, 0.1875, 0.625, 0.25, 0.5937, 0.25, 0.5937, 0.1875, 0.625, 0.625, 0.625, 0.6875, 0.5937, 0.6875, 0.5937, 0.625, 0.625, 0.125, 0.625, 0.1875, 0.5937, 0.1875, 0.5937, 0.125, 0.625, 0.5625, 0.625, 0.625, 0.5937, 0.625, 0.5937, 0.5625, 0.625, 0.0625, 0.625, 0.125, 0.5937, 0.125, 0.5937, 0.0625, 0.625, 0.5, 0.625, 0.5625, 0.5937, 0.5625, 0.5937, 0.5, 0.625, 0.9375, 0.6094, 1.0, 0.5937, 0.9375, 0.6094, 0.0, 0.625, 0.0625, 0.5937, 0.0625, 0.5937, 0.1875, 0.5937, 0.25, 0.5625, 0.25, 0.5625, 0.1875, 0.5937, 0.625, 0.5937, 0.6875, 0.5625, 0.6875, 0.5625, 0.625, 0.5937, 0.125, 0.5937, 0.1875, 0.5625, 0.1875, 0.5625, 0.125, 0.5937, 0.5625, 0.5937, 0.625, 0.5625, 0.625, 0.5625, 0.5625, 0.5937, 0.0625, 0.5937, 0.125, 0.5625, 0.125, 0.5625, 0.0625, 0.5937, 0.5, 0.5937, 0.5625, 0.5625, 0.5625, 0.5625, 0.5, 0.5937, 0.9375, 0.5781, 1.0, 0.5625, 0.9375, 0.5781, 0.0, 0.5937, 0.0625, 0.5625, 0.0625, 0.5937, 0.4375, 0.5937, 0.5, 0.5625, 0.5, 0.5625, 0.4375, 0.5937, 0.875, 0.5937, 0.9375, 0.5625, 0.9375, 0.5625, 0.875, 0.5938, 0.375, 0.5937, 0.4375, 0.5625, 0.4375, 0.5625, 0.375, 0.5937, 0.75, 0.5937, 0.7931, 0.5625, 0.7931, 0.5625, 0.75, 0.5937, 0.3125, 0.5938, 0.375, 0.5625, 0.375, 0.5625, 0.3125, 0.5625, 0.8413, 0.5625, 0.875, 0.5312, 0.875, 0.5312, 0.8413, 0.5937, 0.25, 0.5937, 0.3125, 0.5625, 0.3125, 0.5625, 0.25, 0.5937, 0.6875, 0.5937, 0.75, 0.5625, 0.75, 0.5625, 0.6875, 0.5625, 0.875, 0.5625, 0.9375, 0.5312, 0.9375, 0.5312, 0.875, 0.5625, 0.375, 0.5625, 0.4375, 0.5312, 0.4375, 0.5312, 0.375, 0.5625, 0.75, 0.5625, 0.7931, 0.5312, 0.7931, 0.5312, 0.75, 0.5625, 0.3125, 0.5625, 0.375, 0.5312, 0.375, 0.5312, 0.3125, 0.5312, 0.8413, 0.5312, 0.875, 0.5, 0.875, 0.5, 0.8413, 0.5625, 0.25, 0.5625, 0.3125, 0.5312, 0.3125, 0.5312, 0.25, 0.5625, 0.6875, 0.5625, 0.75, 0.5312, 0.75, 0.5312, 0.6875, 0.5625, 0.1875, 0.5625, 0.25, 0.5312, 0.25, 0.5312, 0.1875, 0.5625, 0.625, 0.5625, 0.6875, 0.5312, 0.6875, 0.5312, 0.625, 0.5625, 0.125, 0.5625, 0.1875, 0.5312, 0.1875, 0.5312, 0.125, 0.5625, 0.5625, 0.5625, 0.625, 0.5312, 0.625, 0.5312, 0.5625, 0.5625, 0.0625, 0.5625, 0.125, 0.5312, 0.125, 0.5312, 0.0625, 0.5625, 0.5, 0.5625, 0.5625, 0.5312, 0.5625, 0.5312, 0.5, 0.5625, 0.9375, 0.5469, 1.0, 0.5312, 0.9375, 0.5469, 0.0, 0.5625, 0.0625, 0.5312, 0.0625, 0.5625, 0.4375, 0.5625, 0.5, 0.5312, 0.5, 0.5312, 0.4375, 0.5312, 0.625, 0.5312, 0.6875, 0.5, 0.6875, 0.5, 0.625, 0.5312, 0.125, 0.5312, 0.1875, 0.5, 0.1875, 0.5, 0.125, 0.5312, 0.5625, 0.5312, 0.625, 0.5, 0.625, 0.5, 0.5625, 0.5312, 0.0625, 0.5312, 0.125, 0.5, 0.125, 0.5, 0.0625, 0.5312, 0.5, 0.5312, 0.5625, 0.5, 0.5625, 0.5, 0.5, 0.5312, 0.9375, 0.5156, 1.0, 0.5, 0.9375, 0.5156, 0.0, 0.5312, 0.0625, 0.5, 0.0625, 0.5312, 0.4375, 0.5312, 0.5, 0.5, 0.5, 0.5, 0.4375, 0.5312, 0.875, 0.5312, 0.9375, 0.5, 0.9375, 0.5, 0.875, 0.5312, 0.375, 0.5312, 0.4375, 0.5, 0.4375, 0.5, 0.375, 0.5312, 0.75, 0.5312, 0.7931, 0.5, 0.7931, 0.5, 0.75, 0.5312, 0.3125, 0.5312, 0.375, 0.5, 0.375, 0.5, 0.3125, 0.5, 0.8413, 0.5, 0.875, 0.4687, 0.875, 0.4687, 0.8413, 0.5312, 0.25, 0.5312, 0.3125, 0.5, 0.3125, 0.5, 0.25, 0.5312, 0.6875, 0.5312, 0.75, 0.5, 0.75, 0.5, 0.6875, 0.5312, 0.1875, 0.5312, 0.25, 0.5, 0.25, 0.5, 0.1875, 0.5, 0.375, 0.5, 0.4375, 0.4687, 0.4375, 0.4687, 0.375, 0.5, 0.75, 0.5, 0.7931, 0.4687, 0.7931, 0.4687, 0.75, 0.5, 0.3125, 0.5, 0.375, 0.4687, 0.375, 0.4687, 0.3125, 0.4687, 0.8413, 0.4687, 0.875, 0.4375, 0.875, 0.4375, 0.8413, 0.5, 0.25, 0.5, 0.3125, 0.4687, 0.3125, 0.4687, 0.25, 0.5, 0.6875, 0.5, 0.75, 0.4687, 0.75, 0.4687, 0.6875, 0.5, 0.1875, 0.5, 0.25, 0.4687, 0.25, 0.4687, 0.1875, 0.5, 0.625, 0.5, 0.6875, 0.4687, 0.6875, 0.4687, 0.625, 0.5, 0.125, 0.5, 0.1875, 0.4687, 0.1875, 0.4687, 0.125, 0.5, 0.5625, 0.5, 0.625, 0.4687, 0.625, 0.4687, 0.5625, 0.5, 0.0625, 0.5, 0.125, 0.4687, 0.125, 0.4687, 0.0625, 0.5, 0.5, 0.5, 0.5625, 0.4687, 0.5625, 0.4687, 0.5, 0.5, 0.9375, 0.4844, 1.0, 0.4687, 0.9375, 0.4844, 0.0, 0.5, 0.0625, 0.4687, 0.0625, 0.5, 0.4375, 0.5, 0.5, 0.4687, 0.5, 0.4687, 0.4375, 0.5, 0.875, 0.5, 0.9375, 0.4687, 0.9375, 0.4687, 0.875, 0.4687, 0.125, 0.4687, 0.1875, 0.4375, 0.1875, 0.4375, 0.125, 0.4687, 0.5625, 0.4687, 0.625, 0.4375, 0.625, 0.4375, 0.5625, 0.4687, 0.0625, 0.4687, 0.125, 0.4375, 0.125, 0.4375, 0.0625, 0.4687, 0.5, 0.4687, 0.5625, 0.4375, 0.5625, 0.4375, 0.5, 0.4687, 0.9375, 0.4531, 1.0, 0.4375, 0.9375, 0.4531, 0.0, 0.4687, 0.0625, 0.4375, 0.0625, 0.4687, 0.4375, 0.4687, 0.5, 0.4375, 0.5, 0.4375, 0.4375, 0.4687, 0.875, 0.4687, 0.9375, 0.4375, 0.9375, 0.4375, 0.875, 0.4687, 0.375, 0.4687, 0.4375, 0.4375, 0.4375, 0.4375, 0.375, 0.4687, 0.75, 0.4687, 0.7931, 0.4375, 0.7931, 0.4375, 0.75, 0.4687, 0.3125, 0.4687, 0.375, 0.4375, 0.375, 0.4375, 0.3125, 0.4375, 0.8413, 0.4375, 0.875, 0.4062, 0.875, 0.4062, 0.8413, 0.4687, 0.25, 0.4687, 0.3125, 0.4375, 0.3125, 0.4375, 0.25, 0.4687, 0.6875, 0.4687, 0.75, 0.4375, 0.75, 0.4375, 0.6875, 0.4687, 0.1875, 0.4687, 0.25, 0.4375, 0.25, 0.4375, 0.1875, 0.4687, 0.625, 0.4687, 0.6875, 0.4375, 0.6875, 0.4375, 0.625, 0.4375, 0.3125, 0.4375, 0.375, 0.4062, 0.375, 0.4062, 0.3125, 0.4062, 0.8413, 0.4062, 0.875, 0.375, 0.875, 0.375, 0.8413, 0.4375, 0.25, 0.4375, 0.3125, 0.4062, 0.3125, 0.4062, 0.25, 0.4375, 0.6875, 0.4375, 0.75, 0.4062, 0.75, 0.4062, 0.6875, 0.4375, 0.1875, 0.4375, 0.25, 0.4062, 0.25, 0.4062, 0.1875, 0.4375, 0.625, 0.4375, 0.6875, 0.4062, 0.6875, 0.4062, 0.625, 0.4375, 0.125, 0.4375, 0.1875, 0.4062, 0.1875, 0.4062, 0.125, 0.4375, 0.5625, 0.4375, 0.625, 0.4062, 0.625, 0.4062, 0.5625, 0.4375, 0.0625, 0.4375, 0.125, 0.4062, 0.125, 0.4062, 0.0625, 0.4375, 0.5, 0.4375, 0.5625, 0.4062, 0.5625, 0.4062, 0.5, 0.4375, 0.9375, 0.4219, 1.0, 0.4062, 0.9375, 0.4219, 0.0, 0.4375, 0.0625, 0.4062, 0.0625, 0.4375, 0.4375, 0.4375, 0.5, 0.4062, 0.5, 0.4062, 0.4375, 0.4375, 0.875, 0.4375, 0.9375, 0.4062, 0.9375, 0.4062, 0.875, 0.4375, 0.375, 0.4375, 0.4375, 0.4062, 0.4375, 0.4062, 0.375, 0.4375, 0.75, 0.4375, 0.7931, 0.4062, 0.7931, 0.4062, 0.75, 0.4062, 0.0625, 0.4062, 0.125, 0.375, 0.125, 0.375, 0.0625, 0.4062, 0.5, 0.4062, 0.5625, 0.375, 0.5625, 0.375, 0.5, 0.4062, 0.9375, 0.3906, 1.0, 0.375, 0.9375, 0.3906, 0.0, 0.4062, 0.0625, 0.375, 0.0625, 0.4062, 0.4375, 0.4062, 0.5, 0.375, 0.5, 0.375, 0.4375, 0.4062, 0.875, 0.4062, 0.9375, 0.375, 0.9375, 0.375, 0.875, 0.4062, 0.375, 0.4062, 0.4375, 0.375, 0.4375, 0.375, 0.375, 0.4062, 0.75, 0.4062, 0.7931, 0.375, 0.7931, 0.375, 0.75, 0.4062, 0.3125, 0.4062, 0.375, 0.375, 0.375, 0.375, 0.3125, 0.375, 0.8413, 0.375, 0.875, 0.3437, 0.875, 0.3437, 0.8413, 0.4062, 0.25, 0.4062, 0.3125, 0.375, 0.3125, 0.375, 0.25, 0.4062, 0.6875, 0.4062, 0.75, 0.375, 0.75, 0.375, 0.6875, 0.4062, 0.1875, 0.4062, 0.25, 0.375, 0.25, 0.375, 0.1875, 0.4062, 0.625, 0.4062, 0.6875, 0.375, 0.6875, 0.375, 0.625, 0.4062, 0.125, 0.4062, 0.1875, 0.375, 0.1875, 0.375, 0.125, 0.4062, 0.5625, 0.4062, 0.625, 0.375, 0.625, 0.375, 0.5625, 0.3437, 0.8413, 0.3437, 0.875, 0.3125, 0.875, 0.3125, 0.8413, 0.375, 0.25, 0.375, 0.3125, 0.3437, 0.3125, 0.3437, 0.25, 0.375, 0.6875, 0.375, 0.75, 0.3437, 0.75, 0.3437, 0.6875, 0.375, 0.1875, 0.375, 0.25, 0.3437, 0.25, 0.3437, 0.1875, 0.375, 0.625, 0.375, 0.6875, 0.3437, 0.6875, 0.3437, 0.625, 0.375, 0.125, 0.375, 0.1875, 0.3437, 0.1875, 0.3437, 0.125, 0.375, 0.5625, 0.375, 0.625, 0.3437, 0.625, 0.3437, 0.5625, 0.375, 0.0625, 0.375, 0.125, 0.3437, 0.125, 0.3437, 0.0625, 0.375, 0.5, 0.375, 0.5625, 0.3437, 0.5625, 0.3437, 0.5, 0.375, 0.9375, 0.3594, 1.0, 0.3437, 0.9375, 0.3594, 0.0, 0.375, 0.0625, 0.3437, 0.0625, 0.375, 0.4375, 0.375, 0.5, 0.3437, 0.5, 0.3437, 0.4375, 0.375, 0.875, 0.375, 0.9375, 0.3437, 0.9375, 0.3437, 0.875, 0.375, 0.375, 0.375, 0.4375, 0.3437, 0.4375, 0.3437, 0.375, 0.375, 0.75, 0.375, 0.7931, 0.3437, 0.7931, 0.3437, 0.75, 0.375, 0.3125, 0.375, 0.375, 0.3437, 0.375, 0.3437, 0.3125, 0.3437, 0.5, 0.3437, 0.5625, 0.3125, 0.5625, 0.3125, 0.5, 0.3437, 0.9375, 0.3281, 1.0, 0.3125, 0.9375, 0.3281, 0.0, 0.3437, 0.0625, 0.3125, 0.0625, 0.3437, 0.4375, 0.3437, 0.5, 0.3125, 0.5, 0.3125, 0.4375, 0.3437, 0.875, 0.3437, 0.9375, 0.3125, 0.9375, 0.3125, 0.875, 0.3437, 0.375, 0.3437, 0.4375, 0.3125, 0.4375, 0.3125, 0.375, 0.3437, 0.75, 0.3437, 0.7931, 0.3125, 0.7931, 0.3125, 0.75, 0.3437, 0.3125, 0.3437, 0.375, 0.3125, 0.375, 0.3125, 0.3125, 0.3125, 0.8413, 0.3125, 0.875, 0.2812, 0.875, 0.2812, 0.8413, 0.3437, 0.25, 0.3437, 0.3125, 0.3125, 0.3125, 0.3125, 0.25, 0.3437, 0.6875, 0.3437, 0.75, 0.3125, 0.75, 0.3125, 0.6875, 0.3437, 0.1875, 0.3437, 0.25, 0.3125, 0.25, 0.3125, 0.1875, 0.3437, 0.625, 0.3437, 0.6875, 0.3125, 0.6875, 0.3125, 0.625, 0.3437, 0.125, 0.3437, 0.1875, 0.3125, 0.1875, 0.3125, 0.125, 0.3437, 0.5625, 0.3437, 0.625, 0.3125, 0.625, 0.3125, 0.5625, 0.3437, 0.0625, 0.3437, 0.125, 0.3125, 0.125, 0.3125, 0.0625, 0.3125, 0.25, 0.3125, 0.3125, 0.2812, 0.3125, 0.2812, 0.25, 0.3125, 0.6875, 0.3125, 0.75, 0.2812, 0.75, 0.2812, 0.6875, 0.3125, 0.1875, 0.3125, 0.25, 0.2812, 0.25, 0.2812, 0.1875, 0.3125, 0.625, 0.3125, 0.6875, 0.2812, 0.6875, 0.2812, 0.625, 0.3125, 0.125, 0.3125, 0.1875, 0.2812, 0.1875, 0.2812, 0.125, 0.3125, 0.5625, 0.3125, 0.625, 0.2812, 0.625, 0.2812, 0.5625, 0.3125, 0.0625, 0.3125, 0.125, 0.2812, 0.125, 0.2812, 0.0625, 0.3125, 0.5, 0.3125, 0.5625, 0.2812, 0.5625, 0.2812, 0.5, 0.3125, 0.9375, 0.2969, 1.0, 0.2812, 0.9375, 0.2969, 0.0, 0.3125, 0.0625, 0.2812, 0.0625, 0.3125, 0.4375, 0.3125, 0.5, 0.2812, 0.5, 0.2812, 0.4375, 0.3125, 0.875, 0.3125, 0.9375, 0.2812, 0.9375, 0.2812, 0.875, 0.3125, 0.375, 0.3125, 0.4375, 0.2812, 0.4375, 0.2812, 0.375, 0.3125, 0.75, 0.3125, 0.7931, 0.2812, 0.7931, 0.2812, 0.75, 0.3125, 0.3125, 0.3125, 0.375, 0.2812, 0.375, 0.2812, 0.3125, 0.2812, 0.8413, 0.2812, 0.875, 0.25, 0.875, 0.25, 0.8413, 0.2812, 0.9375, 0.2656, 1.0, 0.25, 0.9375, 0.2656, 0.0, 0.2812, 0.0625, 0.25, 0.0625, 0.2812, 0.4375, 0.2812, 0.5, 0.25, 0.5, 0.25, 0.4375, 0.2812, 0.875, 0.2812, 0.9375, 0.25, 0.9375, 0.25, 0.875, 0.2812, 0.375, 0.2812, 0.4375, 0.25, 0.4375, 0.25, 0.375, 0.2812, 0.75, 0.2812, 0.7931, 0.25, 0.7931, 0.25, 0.75, 0.2812, 0.3125, 0.2812, 0.375, 0.25, 0.375, 0.25, 0.3125, 0.25, 0.8413, 0.25, 0.875, 0.2188, 0.875, 0.2188, 0.8413, 0.2812, 0.25, 0.2812, 0.3125, 0.25, 0.3125, 0.25, 0.25, 0.2812, 0.6875, 0.2812, 0.75, 0.25, 0.75, 0.25, 0.6875, 0.2812, 0.1875, 0.2812, 0.25, 0.25, 0.25, 0.25, 0.1875, 0.2812, 0.625, 0.2812, 0.6875, 0.25, 0.6875, 0.25, 0.625, 0.2812, 0.125, 0.2812, 0.1875, 0.25, 0.1875, 0.25, 0.125, 0.2812, 0.5625, 0.2812, 0.625, 0.25, 0.625, 0.25, 0.5625, 0.2812, 0.0625, 0.2812, 0.125, 0.25, 0.125, 0.25, 0.0625, 0.2812, 0.5, 0.2812, 0.5625, 0.25, 0.5625, 0.25, 0.5, 0.25, 0.6875, 0.25, 0.75, 0.2187, 0.75, 0.2187, 0.6875, 0.25, 0.1875, 0.25, 0.25, 0.2187, 0.25, 0.2188, 0.1875, 0.25, 0.625, 0.25, 0.6875, 0.2187, 0.6875, 0.2188, 0.625, 0.25, 0.125, 0.25, 0.1875, 0.2188, 0.1875, 0.2188, 0.125, 0.25, 0.5625, 0.25, 0.625, 0.2188, 0.625, 0.2187, 0.5625, 0.25, 0.0625, 0.25, 0.125, 0.2188, 0.125, 0.2188, 0.0625, 0.25, 0.5, 0.25, 0.5625, 0.2187, 0.5625, 0.2187, 0.5, 0.25, 0.9375, 0.2344, 1.0, 0.2188, 0.9375, 0.2344, 0.0, 0.25, 0.0625, 0.2188, 0.0625, 0.25, 0.4375, 0.25, 0.5, 0.2187, 0.5, 0.2187, 0.4375, 0.25, 0.875, 0.25, 0.9375, 0.2188, 0.9375, 0.2188, 0.875, 0.25, 0.375, 0.25, 0.4375, 0.2187, 0.4375, 0.2188, 0.375, 0.25, 0.75, 0.25, 0.7931, 0.2188, 0.7931, 0.2187, 0.75, 0.25, 0.3125, 0.25, 0.375, 0.2188, 0.375, 0.2187, 0.3125, 0.2188, 0.8413, 0.2188, 0.875, 0.1875, 0.875, 0.1875, 0.8413, 0.25, 0.25, 0.25, 0.3125, 0.2187, 0.3125, 0.2187, 0.25, 0.2187, 0.4375, 0.2187, 0.5, 0.1875, 0.5, 0.1875, 0.4375, 0.2188, 0.875, 0.2188, 0.9375, 0.1875, 0.9375, 0.1875, 0.875, 0.2188, 0.375, 0.2187, 0.4375, 0.1875, 0.4375, 0.1875, 0.375, 0.2187, 0.75, 0.2188, 0.7931, 0.1875, 0.7931, 0.1875, 0.75, 0.2187, 0.3125, 0.2188, 0.375, 0.1875, 0.375, 0.1875, 0.3125, 0.1875, 0.8413, 0.1875, 0.875, 0.1563, 0.875, 0.1563, 0.8413, 0.2187, 0.25, 0.2187, 0.3125, 0.1875, 0.3125, 0.1875, 0.25, 0.2187, 0.6875, 0.2187, 0.75, 0.1875, 0.75, 0.1875, 0.6875, 0.2188, 0.1875, 0.2187, 0.25, 0.1875, 0.25, 0.1875, 0.1875, 0.2188, 0.625, 0.2187, 0.6875, 0.1875, 0.6875, 0.1875, 0.625, 0.2188, 0.125, 0.2188, 0.1875, 0.1875, 0.1875, 0.1875, 0.125, 0.2187, 0.5625, 0.2188, 0.625, 0.1875, 0.625, 0.1875, 0.5625, 0.2188, 0.0625, 0.2188, 0.125, 0.1875, 0.125, 0.1875, 0.0625, 0.2187, 0.5, 0.2187, 0.5625, 0.1875, 0.5625, 0.1875, 0.5, 0.2188, 0.9375, 0.2031, 1.0, 0.1875, 0.9375, 0.2031, 0.0, 0.2188, 0.0625, 0.1875, 0.0625, 0.1875, 0.1875, 0.1875, 0.25, 0.1563, 0.25, 0.1563, 0.1875, 0.1875, 0.625, 0.1875, 0.6875, 0.1562, 0.6875, 0.1563, 0.625, 0.1875, 0.125, 0.1875, 0.1875, 0.1563, 0.1875, 0.1563, 0.125, 0.1875, 0.5625, 0.1875, 0.625, 0.1563, 0.625, 0.1562, 0.5625, 0.1875, 0.0625, 0.1875, 0.125, 0.1563, 0.125, 0.1563, 0.0625, 0.1875, 0.5, 0.1875, 0.5625, 0.1562, 0.5625, 0.1562, 0.5, 0.1875, 0.9375, 0.1719, 1.0, 0.1563, 0.9375, 0.1719, 0.0, 0.1875, 0.0625, 0.1563, 0.0625, 0.1875, 0.4375, 0.1875, 0.5, 0.1562, 0.5, 0.1562, 0.4375, 0.1875, 0.875, 0.1875, 0.9375, 0.1563, 0.9375, 0.1563, 0.875, 0.1875, 0.375, 0.1875, 0.4375, 0.1562, 0.4375, 0.1563, 0.375, 0.1875, 0.75, 0.1875, 0.7931, 0.1563, 0.7931, 0.1563, 0.75, 0.1875, 0.3125, 0.1875, 0.375, 0.1563, 0.375, 0.1562, 0.3125, 0.1563, 0.8413, 0.1563, 0.875, 0.125, 0.875, 0.125, 0.8413, 0.1875, 0.25, 0.1875, 0.3125, 0.1562, 0.3125, 0.1563, 0.25, 0.1875, 0.6875, 0.1875, 0.75, 0.1563, 0.75, 0.1562, 0.6875, 0.1563, 0.375, 0.1562, 0.4375, 0.125, 0.4375, 0.125, 0.375, 0.1563, 0.75, 0.1563, 0.7931, 0.125, 0.7931, 0.125, 0.75, 0.1562, 0.3125, 0.1563, 0.375, 0.125, 0.375, 0.125, 0.3125, 0.125, 0.8413, 0.125, 0.875, 0.09375, 0.875, 0.09375, 0.8413, 0.1563, 0.25, 0.1562, 0.3125, 0.125, 0.3125, 0.125, 0.25, 0.1562, 0.6875, 0.1563, 0.75, 0.125, 0.75, 0.125, 0.6875, 0.1563, 0.1875, 0.1563, 0.25, 0.125, 0.25, 0.125, 0.1875, 0.1563, 0.625, 0.1562, 0.6875, 0.125, 0.6875, 0.125, 0.625, 0.1563, 0.125, 0.1563, 0.1875, 0.125, 0.1875, 0.125, 0.125, 0.1562, 0.5625, 0.1563, 0.625, 0.125, 0.625, 0.125, 0.5625, 0.1563, 0.0625, 0.1563, 0.125, 0.125, 0.125, 0.125, 0.0625, 0.1562, 0.5, 0.1562, 0.5625, 0.125, 0.5625, 0.125, 0.5, 0.1563, 0.9375, 0.1406, 1.0, 0.125, 0.9375, 0.1406, 0.0, 0.1563, 0.0625, 0.125, 0.0625, 0.1562, 0.4375, 0.1562, 0.5, 0.125, 0.5, 0.125, 0.4375, 0.1563, 0.875, 0.1563, 0.9375, 0.125, 0.9375, 0.125, 0.875, 0.125, 0.125, 0.125, 0.1875, 0.09375, 0.1875, 0.09375, 0.125, 0.125, 0.5625, 0.125, 0.625, 0.09375, 0.625, 0.09375, 0.5625, 0.125, 0.0625, 0.125, 0.125, 0.09375, 0.125, 0.09375, 0.0625, 0.125, 0.5, 0.125, 0.5625, 0.09375, 0.5625, 0.09375, 0.5, 0.125, 0.9375, 0.1094, 1.0, 0.09375, 0.9375, 0.1094, 0.0, 0.125, 0.0625, 0.09375, 0.0625, 0.125, 0.4375, 0.125, 0.5, 0.09375, 0.5, 0.09375, 0.4375, 0.125, 0.875, 0.125, 0.9375, 0.09375, 0.9375, 0.09375, 0.875, 0.125, 0.375, 0.125, 0.4375, 0.09375, 0.4375, 0.09375, 0.375, 0.125, 0.75, 0.125, 0.7931, 0.09375, 0.7931, 0.09375, 0.75, 0.125, 0.3125, 0.125, 0.375, 0.09375, 0.375, 0.09375, 0.3125, 0.09375, 0.8413, 0.09375, 0.875, 0.0625, 0.875, 0.0625, 0.8413, 0.125, 0.25, 0.125, 0.3125, 0.09375, 0.3125, 0.09375, 0.25, 0.125, 0.6875, 0.125, 0.75, 0.09375, 0.75, 0.09375, 0.6875, 0.125, 0.1875, 0.125, 0.25, 0.09375, 0.25, 0.09375, 0.1875, 0.125, 0.625, 0.125, 0.6875, 0.09375, 0.6875, 0.09375, 0.625, 0.09375, 0.75, 0.09375, 0.7931, 0.0625, 0.7931, 0.0625, 0.75, 0.09375, 0.3125, 0.09375, 0.375, 0.0625, 0.375, 0.0625, 0.3125, 0.0625, 0.8413, 0.0625, 0.875, 0.03125, 0.875, 0.03125, 0.8413, 0.09375, 0.25, 0.09375, 0.3125, 0.0625, 0.3125, 0.0625, 0.25, 0.09375, 0.6875, 0.09375, 0.75, 0.0625, 0.75, 0.0625, 0.6875, 0.09375, 0.1875, 0.09375, 0.25, 0.0625, 0.25, 0.0625, 0.1875, 0.09375, 0.625, 0.09375, 0.6875, 0.0625, 0.6875, 0.0625, 0.625, 0.09375, 0.125, 0.09375, 0.1875, 0.0625, 0.1875, 0.0625, 0.125, 0.09375, 0.5625, 0.09375, 0.625, 0.0625, 0.625, 0.0625, 0.5625, 0.09375, 0.0625, 0.09375, 0.125, 0.0625, 0.125, 0.0625, 0.0625, 0.09375, 0.5, 0.09375, 0.5625, 0.0625, 0.5625, 0.0625, 0.5, 0.09375, 0.9375, 0.07813, 1.0, 0.0625, 0.9375, 0.07813, 0.0, 0.09375, 0.0625, 0.0625, 0.0625, 0.09375, 0.4375, 0.09375, 0.5, 0.0625, 0.5, 0.0625, 0.4375, 0.09375, 0.875, 0.09375, 0.9375, 0.0625, 0.9375, 0.0625, 0.875, 0.09375, 0.375, 0.09375, 0.4375, 0.0625, 0.4375, 0.0625, 0.375, 0.0625, 0.5625, 0.0625, 0.625, 0.03125, 0.625, 0.03125, 0.5625, 0.0625, 0.0625, 0.0625, 0.125, 0.03125, 0.125, 0.03125, 0.0625, 0.0625, 0.5, 0.0625, 0.5625, 0.03125, 0.5625, 0.03125, 0.5, 0.0625, 0.9375, 0.04688, 1.0, 0.03125, 0.9375, 0.04688, 0.0, 0.0625, 0.0625, 0.03125, 0.0625, 0.0625, 0.4375, 0.0625, 0.5, 0.03125, 0.5, 0.03125, 0.4375, 0.0625, 0.875, 0.0625, 0.9375, 0.03125, 0.9375, 0.03125, 0.875, 0.0625, 0.375, 0.0625, 0.4375, 0.03125, 0.4375, 0.03125, 0.375, 0.0625, 0.75, 0.0625, 0.7931, 0.03125, 0.7931, 0.03125, 0.75, 0.0625, 0.3125, 0.0625, 0.375, 0.03125, 0.375, 0.03125, 0.3125, 0.03125, 0.8413, 0.03125, 0.875, 8.941e-08, 0.875, 7.334e-08, 0.8413, 0.0625, 0.25, 0.0625, 0.3125, 0.03125, 0.3125, 0.03125, 0.25, 0.0625, 0.6875, 0.0625, 0.75, 0.03125, 0.75, 0.03125, 0.6875, 0.0625, 0.1875, 0.0625, 0.25, 0.03125, 0.25, 0.03125, 0.1875, 0.0625, 0.625, 0.0625, 0.6875, 0.03125, 0.6875, 0.03125, 0.625, 0.0625, 0.125, 0.0625, 0.1875, 0.03125, 0.1875, 0.03125, 0.125, 0.03125, 0.3125, 0.03125, 0.375, 5.96e-08, 0.375, 0.0, 0.3125, 1.0, 0.8413, 1.0, 0.875, 0.9688, 0.875, 0.9688, 0.8413, 0.03125, 0.25, 0.03125, 0.3125, 0.0, 0.3125, 0.0, 0.25, 0.03125, 0.6875, 0.03125, 0.75, 0.0, 0.75, 0.0, 0.6875, 0.03125, 0.1875, 0.03125, 0.25, 0.0, 0.25, 5.96e-08, 0.1875, 0.03125, 0.625, 0.03125, 0.6875, 0.0, 0.6875, 5.96e-08, 0.625, 0.03125, 0.125, 0.03125, 0.1875, 5.96e-08, 0.1875, 8.941e-08, 0.125, 0.03125, 0.5625, 0.03125, 0.625, 5.96e-08, 0.625, 0.0, 0.5625, 0.03125, 0.0625, 0.03125, 0.125, 8.941e-08, 0.125, 2.384e-07, 0.0625, 0.03125, 0.5, 0.03125, 0.5625, 0.0, 0.5625, 0.0, 0.5, 0.03125, 0.9375, 0.01563, 1.0, 2.384e-07, 0.9375, 0.01563, 0.0, 0.03125, 0.0625, 2.384e-07, 0.0625, 0.03125, 0.4375, 0.03125, 0.5, 0.0, 0.5, 0.0, 0.4375, 0.03125, 0.875, 0.03125, 0.9375, 2.384e-07, 0.9375, 8.941e-08, 0.875, 0.03125, 0.375, 0.03125, 0.4375, 0.0, 0.4375, 5.96e-08, 0.375, 0.03125, 0.75, 0.03125, 0.7931, 4.11e-08, 0.7931, 0.0, 0.75, 1.0, 0.0625, 1.0, 0.125, 0.9688, 0.125, 0.9688, 0.0625, 1.0, 0.5, 1.0, 0.5625, 0.9688, 0.5625, 0.9688, 0.5, 1.0, 0.9375, 0.9844, 1.0, 0.9688, 0.9375, 0.9844, 0.0, 1.0, 0.0625, 0.9688, 0.0625, 1.0, 0.4375, 1.0, 0.5, 0.9688, 0.5, 0.9688, 0.4375, 1.0, 0.875, 1.0, 0.9375, 0.9688, 0.9375, 0.9688, 0.875, 1.0, 0.375, 1.0, 0.4375, 0.9688, 0.4375, 0.9688, 0.375, 1.0, 0.75, 1.0, 0.7931, 0.9688, 0.7931, 0.9688, 0.75, 1.0, 0.3125, 1.0, 0.375, 0.9688, 0.375, 0.9688, 0.3125, 0.9688, 0.8413, 0.9688, 0.875, 0.9375, 0.875, 0.9375, 0.8413, 1.0, 0.25, 1.0, 0.3125, 0.9688, 0.3125, 0.9688, 0.25, 1.0, 0.6875, 1.0, 0.75, 0.9688, 0.75, 0.9688, 0.6875, 1.0, 0.1875, 1.0, 0.25, 0.9688, 0.25, 0.9688, 0.1875, 1.0, 0.625, 1.0, 0.6875, 0.9688, 0.6875, 0.9688, 0.625, 1.0, 0.125, 1.0, 0.1875, 0.9688, 0.1875, 0.9688, 0.125, 1.0, 0.5625, 1.0, 0.625, 0.9688, 0.625, 0.9688, 0.5625, 0.9375, 0.8413, 0.9375, 0.875, 0.9063, 0.875, 0.9063, 0.8413, 0.9688, 0.25, 0.9688, 0.3125, 0.9375, 0.3125, 0.9375, 0.25, 0.9688, 0.6875, 0.9688, 0.75, 0.9375, 0.75, 0.9375, 0.6875, 0.9688, 0.1875, 0.9688, 0.25, 0.9375, 0.25, 0.9375, 0.1875, 0.9688, 0.625, 0.9688, 0.6875, 0.9375, 0.6875, 0.9375, 0.625, 0.9688, 0.125, 0.9688, 0.1875, 0.9375, 0.1875, 0.9375, 0.125, 0.9688, 0.5625, 0.9688, 0.625, 0.9375, 0.625, 0.9375, 0.5625, 0.9688, 0.0625, 0.9688, 0.125, 0.9375, 0.125, 0.9375, 0.0625, 0.9688, 0.5, 0.9688, 0.5625, 0.9375, 0.5625, 0.9375, 0.5, 0.9688, 0.9375, 0.9531, 1.0, 0.9375, 0.9375, 0.9531, 0.0, 0.9688, 0.0625, 0.9375, 0.0625, 0.9688, 0.4375, 0.9688, 0.5, 0.9375, 0.5, 0.9375, 0.4375, 0.9688, 0.875, 0.9688, 0.9375, 0.9375, 0.9375, 0.9375, 0.875, 0.9688, 0.375, 0.9688, 0.4375, 0.9375, 0.4375, 0.9375, 0.375, 0.9688, 0.75, 0.9688, 0.7931, 0.9375, 0.7931, 0.9375, 0.75, 0.9688, 0.3125, 0.9688, 0.375, 0.9375, 0.375, 0.9375, 0.3125, 0.9375, 0.5, 0.9375, 0.5625, 0.9062, 0.5625, 0.9062, 0.5, 0.9375, 0.9375, 0.9219, 1.0, 0.9063, 0.9375, 0.9219, 0.0, 0.9375, 0.0625, 0.9063, 0.0625, 0.9375, 0.4375, 0.9375, 0.5, 0.9062, 0.5, 0.9062, 0.4375, 0.9375, 0.875, 0.9375, 0.9375, 0.9063, 0.9375, 0.9063, 0.875, 0.9375, 0.375, 0.9375, 0.4375, 0.9062, 0.4375, 0.9062, 0.375, 0.9375, 0.75, 0.9375, 0.7931, 0.9062, 0.7931, 0.9062, 0.75, 0.9375, 0.3125, 0.9375, 0.375, 0.9062, 0.375, 0.9062, 0.3125, 0.9063, 0.8413, 0.9063, 0.875, 0.875, 0.875, 0.875, 0.8413, 0.9375, 0.25, 0.9375, 0.3125, 0.9062, 0.3125, 0.9062, 0.25, 0.9375, 0.6875, 0.9375, 0.75, 0.9062, 0.75, 0.9062, 0.6875, 0.9375, 0.1875, 0.9375, 0.25, 0.9062, 0.25, 0.9062, 0.1875, 0.9375, 0.625, 0.9375, 0.6875, 0.9062, 0.6875, 0.9062, 0.625, 0.9375, 0.125, 0.9375, 0.1875, 0.9062, 0.1875, 0.9063, 0.125, 0.9375, 0.5625, 0.9375, 0.625, 0.9062, 0.625, 0.9062, 0.5625, 0.9375, 0.0625, 0.9375, 0.125, 0.9063, 0.125, 0.9063, 0.0625, 0.9062, 0.25, 0.9062, 0.3125, 0.875, 0.3125, 0.875, 0.25, 0.9062, 0.6875, 0.9062, 0.75, 0.875, 0.75, 0.875, 0.6875, 0.9062, 0.1875, 0.9062, 0.25, 0.875, 0.25, 0.875, 0.1875, 0.9062, 0.625, 0.9062, 0.6875, 0.875, 0.6875, 0.875, 0.625, 0.9063, 0.125, 0.9062, 0.1875, 0.875, 0.1875, 0.875, 0.125, 0.9062, 0.5625, 0.9062, 0.625, 0.875, 0.625, 0.875, 0.5625, 0.9063, 0.0625, 0.9063, 0.125, 0.875, 0.125, 0.875, 0.0625, 0.9062, 0.5, 0.9062, 0.5625, 0.875, 0.5625, 0.875, 0.5, 0.9063, 0.9375, 0.8906, 1.0, 0.875, 0.9375, 0.8906, 0.0, 0.9063, 0.0625, 0.875, 0.0625, 0.9062, 0.4375, 0.9062, 0.5, 0.875, 0.5, 0.875, 0.4375, 0.9063, 0.875, 0.9063, 0.9375, 0.875, 0.9375, 0.875, 0.875, 0.9062, 0.375, 0.9062, 0.4375, 0.875, 0.4375, 0.875, 0.375, 0.9062, 0.75, 0.9062, 0.7931, 0.875, 0.7931, 0.875, 0.75, 0.9062, 0.3125, 0.9062, 0.375, 0.875, 0.375, 0.875, 0.3125, 0.875, 0.8413, 0.875, 0.875, 0.8438, 0.875, 0.8438, 0.8413, 0.8594, 0.0, 0.875, 0.0625, 0.8438, 0.0625, 0.875, 0.4375, 0.875, 0.5, 0.8438, 0.5, 0.8438, 0.4375, 0.875, 0.875, 0.875, 0.9375, 0.8438, 0.9375, 0.8438, 0.875, 0.875, 0.375, 0.875, 0.4375, 0.8438, 0.4375, 0.8438, 0.375, 0.875, 0.75, 0.875, 0.7931, 0.8438, 0.7931, 0.8438, 0.75, 0.875, 0.3125, 0.875, 0.375, 0.8438, 0.375, 0.8438, 0.3125, 0.8438, 0.8413, 0.8438, 0.875, 0.8125, 0.875, 0.8125, 0.8413, 0.875, 0.25, 0.875, 0.3125, 0.8438, 0.3125, 0.8438, 0.25, 0.875, 0.6875, 0.875, 0.75, 0.8438, 0.75, 0.8438, 0.6875, 0.875, 0.1875, 0.875, 0.25, 0.8438, 0.25, 0.8438, 0.1875, 0.875, 0.625, 0.875, 0.6875, 0.8438, 0.6875, 0.8438, 0.625, 0.875, 0.125, 0.875, 0.1875, 0.8438, 0.1875, 0.8438, 0.125, 0.875, 0.5625, 0.875, 0.625, 0.8438, 0.625, 0.8438, 0.5625, 0.875, 0.0625, 0.875, 0.125, 0.8438, 0.125, 0.8438, 0.0625, 0.875, 0.5, 0.875, 0.5625, 0.8438, 0.5625, 0.8438, 0.5, 0.875, 0.9375, 0.8594, 1.0, 0.8438, 0.9375, 0.8438, 0.1875, 0.8438, 0.25, 0.8125, 0.25, 0.8125, 0.1875, 0.8438, 0.625, 0.8438, 0.6875, 0.8125, 0.6875, 0.8125, 0.625, 0.8438, 0.125, 0.8438, 0.1875, 0.8125, 0.1875, 0.8125, 0.125, 0.8438, 0.5625, 0.8438, 0.625, 0.8125, 0.625, 0.8125, 0.5625, 0.8438, 0.0625, 0.8438, 0.125, 0.8125, 0.125, 0.8125, 0.0625, 0.8438, 0.5, 0.8438, 0.5625, 0.8125, 0.5625, 0.8125, 0.5, 0.8438, 0.9375, 0.8281, 1.0, 0.8125, 0.9375, 0.8281, 0.0, 0.8438, 0.0625, 0.8125, 0.0625, 0.8438, 0.4375, 0.8438, 0.5, 0.8125, 0.5, 0.8125, 0.4375, 0.8438, 0.875, 0.8438, 0.9375, 0.8125, 0.9375, 0.8125, 0.875, 0.8438, 0.375, 0.8438, 0.4375, 0.8125, 0.4375, 0.8125, 0.375, 0.8438, 0.75, 0.8438, 0.7931, 0.8125, 0.7931, 0.8125, 0.75, 0.8438, 0.3125, 0.8438, 0.375, 0.8125, 0.375, 0.8125, 0.3125, 0.8125, 0.8413, 0.8125, 0.875, 0.7812, 0.875, 0.7812, 0.8413, 0.8438, 0.25, 0.8438, 0.3125, 0.8125, 0.3125, 0.8125, 0.25, 0.8438, 0.6875, 0.8438, 0.75, 0.8125, 0.75, 0.8125, 0.6875, 0.8125, 0.875, 0.8125, 0.9375, 0.7812, 0.9375, 0.7812, 0.875, 0.8125, 0.375, 0.8125, 0.4375, 0.7812, 0.4375, 0.7812, 0.375, 0.8125, 0.75, 0.8125, 0.7931, 0.7812, 0.7931, 0.7812, 0.75, 0.8125, 0.3125, 0.8125, 0.375, 0.7812, 0.375, 0.7812, 0.3125, 0.8125, 0.25, 0.8125, 0.3125, 0.7812, 0.3125, 0.7812, 0.25, 0.8125, 0.6875, 0.8125, 0.75, 0.7812, 0.75, 0.7812, 0.6875, 0.8125, 0.1875, 0.8125, 0.25, 0.7812, 0.25, 0.7812, 0.1875, 0.8125, 0.625, 0.8125, 0.6875, 0.7812, 0.6875, 0.7812, 0.625, 0.8125, 0.125, 0.8125, 0.1875, 0.7812, 0.1875, 0.7812, 0.125, 0.8125, 0.5625, 0.8125, 0.625, 0.7812, 0.625, 0.7812, 0.5625, 0.8125, 0.0625, 0.8125, 0.125, 0.7812, 0.125, 0.7812, 0.0625, 0.8125, 0.5, 0.8125, 0.5625, 0.7812, 0.5625, 0.7812, 0.5, 0.8125, 0.9375, 0.7969, 1.0, 0.7812, 0.9375, 0.7969, 0.0, 0.8125, 0.0625, 0.7812, 0.0625, 0.8125, 0.4375, 0.8125, 0.5, 0.7812, 0.5, 0.7812, 0.4375, 0.7812, 0.625, 0.7812, 0.6875, 0.75, 0.6875, 0.75, 0.625, 0.7812, 0.125, 0.7812, 0.1875, 0.75, 0.1875, 0.75, 0.125, 0.7812, 0.5625, 0.7812, 0.625, 0.75, 0.625, 0.75, 0.5625, 0.7812, 0.0625, 0.7812, 0.125, 0.75, 0.125, 0.75, 0.0625, 0.7812, 0.5, 0.7812, 0.5625, 0.75, 0.5625, 0.75, 0.5, 0.7812, 0.9375, 0.7656, 1.0, 0.75, 0.9375, 0.7656, 0.0, 0.7812, 0.0625, 0.75, 0.0625, 0.7812, 0.4375, 0.7812, 0.5, 0.75, 0.5, 0.75, 0.4375, 0.7812, 0.875, 0.7812, 0.9375, 0.75, 0.9375, 0.75, 0.875, 0.7812, 0.375, 0.7812, 0.4375, 0.75, 0.4375, 0.75, 0.375, 0.75, 0.8413, 0.75, 0.875, 0.7188, 0.875, 0.7188, 0.8413, 0.7812, 0.3125, 0.7812, 0.375, 0.75, 0.375, 0.75, 0.3125, 0.75, 0.75, 0.75, 0.7931, 0.7188, 0.7931, 0.7188, 0.75, 0.7812, 0.25, 0.7812, 0.3125, 0.75, 0.3125, 0.75, 0.25, 0.7812, 0.6875, 0.7812, 0.75, 0.75, 0.75, 0.75, 0.6875, 0.7812, 0.1875, 0.7812, 0.25, 0.75, 0.25, 0.75, 0.1875, 0.7188, 0.7931, 0.75, 0.7931, 0.75, 0.8413, 0.7188, 0.8413, 0.6875, 0.7931, 0.7188, 0.7931, 0.7188, 0.8413, 0.6875, 0.8413, 0.6562, 0.7931, 0.6875, 0.7931, 0.6875, 0.8413, 0.6562, 0.8413, 0.625, 0.7931, 0.6562, 0.7931, 0.6562, 0.8413, 0.625, 0.8413, 0.5937, 0.7931, 0.625, 0.7931, 0.625, 0.8413, 0.5937, 0.8413, 0.5625, 0.7931, 0.5937, 0.7931, 0.5937, 0.8413, 0.5625, 0.8413, 0.5312, 0.7931, 0.5625, 0.7931, 0.5625, 0.8413, 0.5312, 0.8413, 0.5, 0.7931, 0.5312, 0.7931, 0.5312, 0.8413, 0.5, 0.8413, 0.4687, 0.7931, 0.5, 0.7931, 0.5, 0.8413, 0.4687, 0.8413, 0.4375, 0.7931, 0.4687, 0.7931, 0.4687, 0.8413, 0.4375, 0.8413, 0.4375, 0.8413, 0.4062, 0.8413, 0.4062, 0.7931, 0.4375, 0.7931, 0.375, 0.7931, 0.4062, 0.7931, 0.4062, 0.8413, 0.375, 0.8413, 0.375, 0.8413, 0.3437, 0.8413, 0.3437, 0.7931, 0.375, 0.7931, 0.3125, 0.7931, 0.3437, 0.7931, 0.3437, 0.8413, 0.3125, 0.8413, 0.2812, 0.7931, 0.3125, 0.7931, 0.3125, 0.8413, 0.2812, 0.8413, 0.25, 0.7931, 0.2812, 0.7931, 0.2812, 0.8413, 0.25, 0.8413, 0.2188, 0.7931, 0.25, 0.7931, 0.25, 0.8413, 0.2188, 0.8413, 0.1875, 0.7931, 0.2188, 0.7931, 0.2188, 0.8413, 0.1875, 0.8413, 0.1563, 0.7931, 0.1875, 0.7931, 0.1875, 0.8413, 0.1563, 0.8413, 0.125, 0.7931, 0.1563, 0.7931, 0.1563, 0.8413, 0.125, 0.8413, 0.09375, 0.7931, 0.125, 0.7931, 0.125, 0.8413, 0.09375, 0.8413, 0.0625, 0.7931, 0.09375, 0.7931, 0.09375, 0.8413, 0.0625, 0.8413, 0.03125, 0.7931, 0.0625, 0.7931, 0.0625, 0.8413, 0.03125, 0.8413, 0.03125, 0.8413, 7.334e-08, 0.8413, 4.11e-08, 0.7931, 0.03125, 0.7931, 0.9688, 0.7931, 1.0, 0.7931, 1.0, 0.8413, 0.9688, 0.8413, 0.9688, 0.8413, 0.9375, 0.8413, 0.9375, 0.7931, 0.9688, 0.7931, 0.9062, 0.7931, 0.9375, 0.7931, 0.9375, 0.8413, 0.9063, 0.8413, 0.875, 0.7931, 0.9062, 0.7931, 0.9063, 0.8413, 0.875, 0.8413, 0.8438, 0.7931, 0.875, 0.7931, 0.875, 0.8413, 0.8438, 0.8413, 0.8125, 0.7931, 0.8438, 0.7931, 0.8438, 0.8413, 0.8125, 0.8413, 0.7812, 0.7931, 0.8125, 0.7931, 0.8125, 0.8413, 0.7812, 0.8413, 0.75, 0.7931, 0.7812, 0.7931, 0.7812, 0.8413, 0.75, 0.8413, 0.7812, 0.8413, 0.7812, 0.875, 0.75, 0.875, 0.75, 0.8413])
me_sphere.use_remesh_fix_poles = True
me_sphere.use_remesh_preserve_attributes = False
me_sphere.use_mirror_vertex_groups = False
me_sphere.update()

# ---- objects
ob_sphere = bpy.data.objects.new('Sphere', me_sphere)

# ---- transforms, parenting, visibility, modifiers, constraints
ob_sphere.location = (0.0, 0.0, 0.0)
ob_sphere.scale = (0.04425, 0.04425, 0.04425)
ob_sphere.lineart.crease_threshold = 0.0

# ---- collection membership
col_collection.objects.link(ob_sphere)

# ---- scene / render settings (as saved in the file)
scene.frame_start = 1; scene.frame_end = 250; scene.frame_set(1)
scene.render.engine = 'BLENDER_EEVEE_NEXT'
scene.cycles.use_denoising = False
scene.cycles.samples = 128
scene.cycles.sampling_pattern = 'TABULATED_SOBOL'
scene.cycles.use_adaptive_sampling = False
scene.cycles.use_light_tree = False
scene.view_settings.view_transform = 'Filmic'
bpy.context.view_layer.update()

# ---- added for rendering (the .blend has no active camera and no usable light): camera, sun
cam_auto = bpy.data.cameras.new('AutoCamera')
cam_auto.lens = 50.0
cam_auto.sensor_width = 36.0
cam_auto.clip_end = 1000.0
ob_auto_camera = bpy.data.objects.new('AutoCamera', cam_auto)
scene.collection.objects.link(ob_auto_camera)
ob_auto_camera.location = (0.185045, -0.222054, 0.175472)
ob_auto_camera.rotation_euler = (1.09748, -7.21219e-08, 0.694738)
scene.camera = ob_auto_camera
light_auto_sun = bpy.data.lights.new('AutoSun', 'SUN')
light_auto_sun.energy = 3.0
light_auto_sun.angle = 0.0523599
ob_auto_sun = bpy.data.objects.new('AutoSun', light_auto_sun)
scene.collection.objects.link(ob_auto_sun)
ob_auto_sun.rotation_euler = (0.872665, 0.174533, 0.523599)
bpy.context.view_layer.update()
